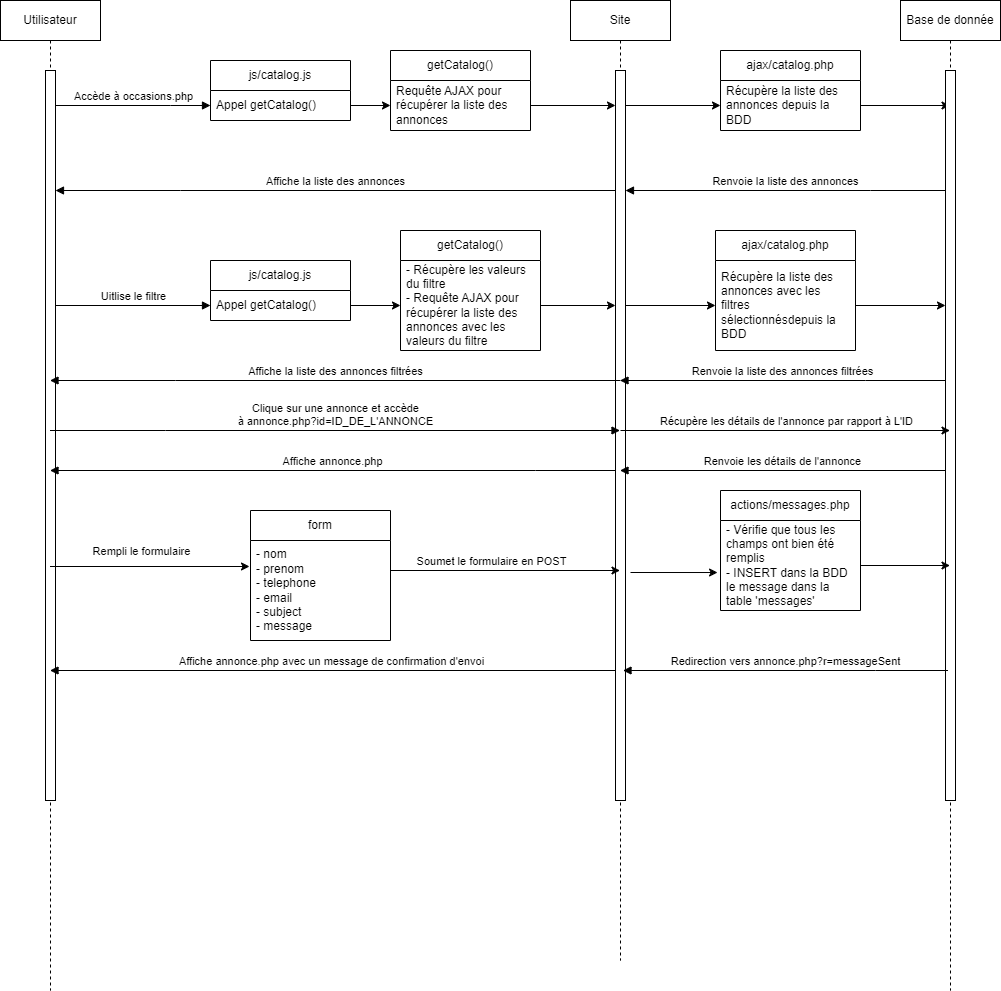

The diagram above was exported from draw.io. Its source (the exported page's mxGraphModel, read from the mxfile embedded in the PNG):
<mxGraphModel dx="1434" dy="844" grid="1" gridSize="10" guides="1" tooltips="1" connect="1" arrows="1" fold="1" page="1" pageScale="1" pageWidth="2339" pageHeight="3300" math="0" shadow="0">
  <root>
    <mxCell id="0" />
    <mxCell id="1" parent="0" />
    <mxCell id="aM9ryv3xv72pqoxQDRHE-1" value="Utilisateur" style="shape=umlLifeline;perimeter=lifelinePerimeter;whiteSpace=wrap;html=1;container=0;dropTarget=0;collapsible=0;recursiveResize=0;outlineConnect=0;portConstraint=eastwest;newEdgeStyle={&quot;edgeStyle&quot;:&quot;elbowEdgeStyle&quot;,&quot;elbow&quot;:&quot;vertical&quot;,&quot;curved&quot;:0,&quot;rounded&quot;:0};" parent="1" vertex="1">
      <mxGeometry x="10" y="20" width="100" height="990" as="geometry" />
    </mxCell>
    <mxCell id="aM9ryv3xv72pqoxQDRHE-2" value="" style="html=1;points=[];perimeter=orthogonalPerimeter;outlineConnect=0;targetShapes=umlLifeline;portConstraint=eastwest;newEdgeStyle={&quot;edgeStyle&quot;:&quot;elbowEdgeStyle&quot;,&quot;elbow&quot;:&quot;vertical&quot;,&quot;curved&quot;:0,&quot;rounded&quot;:0};" parent="aM9ryv3xv72pqoxQDRHE-1" vertex="1">
      <mxGeometry x="45" y="70" width="10" height="730" as="geometry" />
    </mxCell>
    <mxCell id="aM9ryv3xv72pqoxQDRHE-5" value="Site" style="shape=umlLifeline;perimeter=lifelinePerimeter;whiteSpace=wrap;html=1;container=0;dropTarget=0;collapsible=0;recursiveResize=0;outlineConnect=0;portConstraint=eastwest;newEdgeStyle={&quot;edgeStyle&quot;:&quot;elbowEdgeStyle&quot;,&quot;elbow&quot;:&quot;vertical&quot;,&quot;curved&quot;:0,&quot;rounded&quot;:0};" parent="1" vertex="1">
      <mxGeometry x="580" y="20" width="100" height="960" as="geometry" />
    </mxCell>
    <mxCell id="aM9ryv3xv72pqoxQDRHE-6" value="" style="html=1;points=[];perimeter=orthogonalPerimeter;outlineConnect=0;targetShapes=umlLifeline;portConstraint=eastwest;newEdgeStyle={&quot;edgeStyle&quot;:&quot;elbowEdgeStyle&quot;,&quot;elbow&quot;:&quot;vertical&quot;,&quot;curved&quot;:0,&quot;rounded&quot;:0};" parent="aM9ryv3xv72pqoxQDRHE-5" vertex="1">
      <mxGeometry x="45" y="70" width="10" height="730" as="geometry" />
    </mxCell>
    <mxCell id="aM9ryv3xv72pqoxQDRHE-7" value="Accède à occasions.php" style="html=1;verticalAlign=bottom;endArrow=block;edgeStyle=elbowEdgeStyle;elbow=vertical;curved=0;rounded=0;entryX=0;entryY=0.5;entryDx=0;entryDy=0;" parent="1" source="aM9ryv3xv72pqoxQDRHE-2" target="ao-TueikX9yM-2GriiFa-4" edge="1">
      <mxGeometry relative="1" as="geometry">
        <mxPoint x="195" y="130" as="sourcePoint" />
        <Array as="points">
          <mxPoint x="180" y="125" />
        </Array>
        <mxPoint x="250" y="120" as="targetPoint" />
        <mxPoint as="offset" />
      </mxGeometry>
    </mxCell>
    <mxCell id="aM9ryv3xv72pqoxQDRHE-9" value="Affiche la liste des annonces" style="html=1;verticalAlign=bottom;endArrow=block;edgeStyle=elbowEdgeStyle;elbow=horizontal;curved=0;rounded=0;" parent="1" source="aM9ryv3xv72pqoxQDRHE-6" target="aM9ryv3xv72pqoxQDRHE-2" edge="1">
      <mxGeometry relative="1" as="geometry">
        <mxPoint x="765" y="210" as="sourcePoint" />
        <Array as="points">
          <mxPoint x="190" y="210" />
        </Array>
        <mxPoint x="100" y="210" as="targetPoint" />
      </mxGeometry>
    </mxCell>
    <mxCell id="ao-TueikX9yM-2GriiFa-3" value="js/catalog.js" style="swimlane;fontStyle=0;childLayout=stackLayout;horizontal=1;startSize=30;horizontalStack=0;resizeParent=1;resizeParentMax=0;resizeLast=0;collapsible=1;marginBottom=0;whiteSpace=wrap;html=1;" vertex="1" parent="1">
      <mxGeometry x="220" y="80" width="140" height="60" as="geometry" />
    </mxCell>
    <mxCell id="ao-TueikX9yM-2GriiFa-4" value="Appel getCatalog()" style="text;strokeColor=none;fillColor=none;align=left;verticalAlign=middle;spacingLeft=4;spacingRight=4;overflow=hidden;points=[[0,0.5],[1,0.5]];portConstraint=eastwest;rotatable=0;whiteSpace=wrap;html=1;" vertex="1" parent="ao-TueikX9yM-2GriiFa-3">
      <mxGeometry y="30" width="140" height="30" as="geometry" />
    </mxCell>
    <mxCell id="ao-TueikX9yM-2GriiFa-7" value="getCatalog()" style="swimlane;fontStyle=0;childLayout=stackLayout;horizontal=1;startSize=30;horizontalStack=0;resizeParent=1;resizeParentMax=0;resizeLast=0;collapsible=1;marginBottom=0;whiteSpace=wrap;html=1;" vertex="1" parent="1">
      <mxGeometry x="400" y="70" width="140" height="80" as="geometry" />
    </mxCell>
    <mxCell id="ao-TueikX9yM-2GriiFa-8" value="Requête AJAX pour récupérer la liste des annonces" style="text;strokeColor=none;fillColor=none;align=left;verticalAlign=middle;spacingLeft=4;spacingRight=4;overflow=hidden;points=[[0,0.5],[1,0.5]];portConstraint=eastwest;rotatable=0;whiteSpace=wrap;html=1;" vertex="1" parent="ao-TueikX9yM-2GriiFa-7">
      <mxGeometry y="30" width="140" height="50" as="geometry" />
    </mxCell>
    <mxCell id="ao-TueikX9yM-2GriiFa-10" value="" style="endArrow=classic;html=1;rounded=0;exitX=1;exitY=0.5;exitDx=0;exitDy=0;entryX=0;entryY=0.5;entryDx=0;entryDy=0;" edge="1" parent="1" source="ao-TueikX9yM-2GriiFa-4" target="ao-TueikX9yM-2GriiFa-8">
      <mxGeometry width="50" height="50" relative="1" as="geometry">
        <mxPoint x="400" y="460" as="sourcePoint" />
        <mxPoint x="450" y="410" as="targetPoint" />
      </mxGeometry>
    </mxCell>
    <mxCell id="ao-TueikX9yM-2GriiFa-11" value="ajax/catalog.php" style="swimlane;fontStyle=0;childLayout=stackLayout;horizontal=1;startSize=30;horizontalStack=0;resizeParent=1;resizeParentMax=0;resizeLast=0;collapsible=1;marginBottom=0;whiteSpace=wrap;html=1;" vertex="1" parent="1">
      <mxGeometry x="730" y="70" width="140" height="80" as="geometry" />
    </mxCell>
    <mxCell id="ao-TueikX9yM-2GriiFa-12" value="Récupère la liste des annonces depuis la BDD" style="text;strokeColor=none;fillColor=none;align=left;verticalAlign=middle;spacingLeft=4;spacingRight=4;overflow=hidden;points=[[0,0.5],[1,0.5]];portConstraint=eastwest;rotatable=0;whiteSpace=wrap;html=1;" vertex="1" parent="ao-TueikX9yM-2GriiFa-11">
      <mxGeometry y="30" width="140" height="50" as="geometry" />
    </mxCell>
    <mxCell id="ao-TueikX9yM-2GriiFa-13" value="" style="endArrow=classic;html=1;rounded=0;exitX=1;exitY=0.5;exitDx=0;exitDy=0;" edge="1" parent="1" source="ao-TueikX9yM-2GriiFa-12" target="ao-TueikX9yM-2GriiFa-15">
      <mxGeometry width="50" height="50" relative="1" as="geometry">
        <mxPoint x="400" y="460" as="sourcePoint" />
        <mxPoint x="1180" y="125" as="targetPoint" />
      </mxGeometry>
    </mxCell>
    <mxCell id="ao-TueikX9yM-2GriiFa-14" value="" style="endArrow=classic;html=1;rounded=0;exitX=1;exitY=0.5;exitDx=0;exitDy=0;" edge="1" parent="1" source="ao-TueikX9yM-2GriiFa-8" target="aM9ryv3xv72pqoxQDRHE-6">
      <mxGeometry width="50" height="50" relative="1" as="geometry">
        <mxPoint x="400" y="460" as="sourcePoint" />
        <mxPoint x="450" y="410" as="targetPoint" />
      </mxGeometry>
    </mxCell>
    <mxCell id="ao-TueikX9yM-2GriiFa-15" value="Base de donnée" style="shape=umlLifeline;perimeter=lifelinePerimeter;whiteSpace=wrap;html=1;container=0;dropTarget=0;collapsible=0;recursiveResize=0;outlineConnect=0;portConstraint=eastwest;newEdgeStyle={&quot;edgeStyle&quot;:&quot;elbowEdgeStyle&quot;,&quot;elbow&quot;:&quot;vertical&quot;,&quot;curved&quot;:0,&quot;rounded&quot;:0};" vertex="1" parent="1">
      <mxGeometry x="910" y="20" width="100" height="990" as="geometry" />
    </mxCell>
    <mxCell id="ao-TueikX9yM-2GriiFa-16" value="" style="html=1;points=[];perimeter=orthogonalPerimeter;outlineConnect=0;targetShapes=umlLifeline;portConstraint=eastwest;newEdgeStyle={&quot;edgeStyle&quot;:&quot;elbowEdgeStyle&quot;,&quot;elbow&quot;:&quot;vertical&quot;,&quot;curved&quot;:0,&quot;rounded&quot;:0};" vertex="1" parent="ao-TueikX9yM-2GriiFa-15">
      <mxGeometry x="45" y="70" width="10" height="730" as="geometry" />
    </mxCell>
    <mxCell id="ao-TueikX9yM-2GriiFa-17" value="" style="endArrow=classic;html=1;rounded=0;entryX=0;entryY=0.5;entryDx=0;entryDy=0;" edge="1" parent="1" source="aM9ryv3xv72pqoxQDRHE-6" target="ao-TueikX9yM-2GriiFa-12">
      <mxGeometry width="50" height="50" relative="1" as="geometry">
        <mxPoint x="730" y="360" as="sourcePoint" />
        <mxPoint x="780" y="310" as="targetPoint" />
      </mxGeometry>
    </mxCell>
    <mxCell id="ao-TueikX9yM-2GriiFa-18" value="Renvoie la liste des annonces" style="html=1;verticalAlign=bottom;endArrow=block;edgeStyle=elbowEdgeStyle;elbow=horizontal;curved=0;rounded=0;" edge="1" parent="1" source="ao-TueikX9yM-2GriiFa-16" target="aM9ryv3xv72pqoxQDRHE-6">
      <mxGeometry relative="1" as="geometry">
        <mxPoint x="1190" y="210" as="sourcePoint" />
        <Array as="points">
          <mxPoint x="880" y="210" />
        </Array>
        <mxPoint x="790" y="210" as="targetPoint" />
      </mxGeometry>
    </mxCell>
    <mxCell id="ao-TueikX9yM-2GriiFa-20" value="Uitlise le filtre" style="html=1;verticalAlign=bottom;endArrow=block;edgeStyle=elbowEdgeStyle;elbow=vertical;curved=0;rounded=0;entryX=0;entryY=0.5;entryDx=0;entryDy=0;" edge="1" parent="1" target="ao-TueikX9yM-2GriiFa-22" source="aM9ryv3xv72pqoxQDRHE-2">
      <mxGeometry relative="1" as="geometry">
        <mxPoint x="70" y="280" as="sourcePoint" />
        <Array as="points" />
        <mxPoint x="255" y="280" as="targetPoint" />
        <mxPoint as="offset" />
      </mxGeometry>
    </mxCell>
    <mxCell id="ao-TueikX9yM-2GriiFa-21" value="js/catalog.js" style="swimlane;fontStyle=0;childLayout=stackLayout;horizontal=1;startSize=30;horizontalStack=0;resizeParent=1;resizeParentMax=0;resizeLast=0;collapsible=1;marginBottom=0;whiteSpace=wrap;html=1;" vertex="1" parent="1">
      <mxGeometry x="220" y="280" width="140" height="60" as="geometry" />
    </mxCell>
    <mxCell id="ao-TueikX9yM-2GriiFa-22" value="Appel getCatalog()" style="text;strokeColor=none;fillColor=none;align=left;verticalAlign=middle;spacingLeft=4;spacingRight=4;overflow=hidden;points=[[0,0.5],[1,0.5]];portConstraint=eastwest;rotatable=0;whiteSpace=wrap;html=1;" vertex="1" parent="ao-TueikX9yM-2GriiFa-21">
      <mxGeometry y="30" width="140" height="30" as="geometry" />
    </mxCell>
    <mxCell id="ao-TueikX9yM-2GriiFa-23" value="getCatalog()" style="swimlane;fontStyle=0;childLayout=stackLayout;horizontal=1;startSize=30;horizontalStack=0;resizeParent=1;resizeParentMax=0;resizeLast=0;collapsible=1;marginBottom=0;whiteSpace=wrap;html=1;" vertex="1" parent="1">
      <mxGeometry x="410" y="250" width="140" height="120" as="geometry" />
    </mxCell>
    <mxCell id="ao-TueikX9yM-2GriiFa-24" value="- Récupère les valeurs du filtre&lt;br&gt;- Requête AJAX pour récupérer la liste des annonces avec les valeurs du filtre" style="text;strokeColor=none;fillColor=none;align=left;verticalAlign=middle;spacingLeft=4;spacingRight=4;overflow=hidden;points=[[0,0.5],[1,0.5]];portConstraint=eastwest;rotatable=0;whiteSpace=wrap;html=1;" vertex="1" parent="ao-TueikX9yM-2GriiFa-23">
      <mxGeometry y="30" width="140" height="90" as="geometry" />
    </mxCell>
    <mxCell id="ao-TueikX9yM-2GriiFa-25" value="" style="endArrow=classic;html=1;rounded=0;exitX=1;exitY=0.5;exitDx=0;exitDy=0;entryX=0;entryY=0.5;entryDx=0;entryDy=0;" edge="1" parent="1" source="ao-TueikX9yM-2GriiFa-22" target="ao-TueikX9yM-2GriiFa-24">
      <mxGeometry width="50" height="50" relative="1" as="geometry">
        <mxPoint x="405" y="620" as="sourcePoint" />
        <mxPoint x="455" y="570" as="targetPoint" />
      </mxGeometry>
    </mxCell>
    <mxCell id="ao-TueikX9yM-2GriiFa-26" value="" style="endArrow=classic;html=1;rounded=0;exitX=1;exitY=0.5;exitDx=0;exitDy=0;" edge="1" parent="1" source="ao-TueikX9yM-2GriiFa-24" target="aM9ryv3xv72pqoxQDRHE-6">
      <mxGeometry width="50" height="50" relative="1" as="geometry">
        <mxPoint x="405" y="620" as="sourcePoint" />
        <mxPoint x="620" y="285" as="targetPoint" />
      </mxGeometry>
    </mxCell>
    <mxCell id="ao-TueikX9yM-2GriiFa-27" value="ajax/catalog.php" style="swimlane;fontStyle=0;childLayout=stackLayout;horizontal=1;startSize=30;horizontalStack=0;resizeParent=1;resizeParentMax=0;resizeLast=0;collapsible=1;marginBottom=0;whiteSpace=wrap;html=1;" vertex="1" parent="1">
      <mxGeometry x="725" y="250" width="140" height="120" as="geometry" />
    </mxCell>
    <mxCell id="ao-TueikX9yM-2GriiFa-28" value="Récupère la liste des annonces avec les filtres sélectionnésdepuis la BDD" style="text;strokeColor=none;fillColor=none;align=left;verticalAlign=middle;spacingLeft=4;spacingRight=4;overflow=hidden;points=[[0,0.5],[1,0.5]];portConstraint=eastwest;rotatable=0;whiteSpace=wrap;html=1;" vertex="1" parent="ao-TueikX9yM-2GriiFa-27">
      <mxGeometry y="30" width="140" height="90" as="geometry" />
    </mxCell>
    <mxCell id="ao-TueikX9yM-2GriiFa-29" value="" style="endArrow=classic;html=1;rounded=0;exitX=1;exitY=0.5;exitDx=0;exitDy=0;" edge="1" parent="1" source="ao-TueikX9yM-2GriiFa-28" target="ao-TueikX9yM-2GriiFa-16">
      <mxGeometry width="50" height="50" relative="1" as="geometry">
        <mxPoint x="395" y="640" as="sourcePoint" />
        <mxPoint x="955" y="305" as="targetPoint" />
      </mxGeometry>
    </mxCell>
    <mxCell id="ao-TueikX9yM-2GriiFa-30" value="" style="endArrow=classic;html=1;rounded=0;entryX=0;entryY=0.5;entryDx=0;entryDy=0;" edge="1" parent="1" target="ao-TueikX9yM-2GriiFa-28" source="aM9ryv3xv72pqoxQDRHE-6">
      <mxGeometry width="50" height="50" relative="1" as="geometry">
        <mxPoint x="630" y="305" as="sourcePoint" />
        <mxPoint x="775" y="490" as="targetPoint" />
      </mxGeometry>
    </mxCell>
    <mxCell id="ao-TueikX9yM-2GriiFa-31" value="Affiche la liste des annonces filtrées" style="html=1;verticalAlign=bottom;endArrow=block;edgeStyle=elbowEdgeStyle;elbow=horizontal;curved=0;rounded=0;" edge="1" parent="1" target="aM9ryv3xv72pqoxQDRHE-1">
      <mxGeometry relative="1" as="geometry">
        <mxPoint x="630" y="400" as="sourcePoint" />
        <Array as="points">
          <mxPoint x="185" y="400" />
        </Array>
        <mxPoint x="90" y="400" as="targetPoint" />
      </mxGeometry>
    </mxCell>
    <mxCell id="ao-TueikX9yM-2GriiFa-32" value="Renvoie la liste des annonces filtrées" style="html=1;verticalAlign=bottom;endArrow=block;edgeStyle=elbowEdgeStyle;elbow=horizontal;curved=0;rounded=0;" edge="1" parent="1" source="ao-TueikX9yM-2GriiFa-16" target="aM9ryv3xv72pqoxQDRHE-5">
      <mxGeometry x="0.0015" relative="1" as="geometry">
        <mxPoint x="950" y="400" as="sourcePoint" />
        <Array as="points">
          <mxPoint x="875" y="400" />
        </Array>
        <mxPoint x="660" y="400" as="targetPoint" />
        <mxPoint as="offset" />
      </mxGeometry>
    </mxCell>
    <mxCell id="ao-TueikX9yM-2GriiFa-34" value="Clique sur une annonce et accède &lt;br&gt;à annonce.php?id=ID_DE_L'ANNONCE" style="html=1;verticalAlign=bottom;endArrow=block;edgeStyle=elbowEdgeStyle;elbow=vertical;curved=0;rounded=0;" edge="1" parent="1" source="aM9ryv3xv72pqoxQDRHE-1" target="aM9ryv3xv72pqoxQDRHE-5">
      <mxGeometry relative="1" as="geometry">
        <mxPoint x="90" y="450" as="sourcePoint" />
        <Array as="points">
          <mxPoint x="175" y="450" />
        </Array>
        <mxPoint x="440" y="450" as="targetPoint" />
        <mxPoint as="offset" />
      </mxGeometry>
    </mxCell>
    <mxCell id="ao-TueikX9yM-2GriiFa-35" value="Renvoie les détails de l'annonce" style="html=1;verticalAlign=bottom;endArrow=block;edgeStyle=elbowEdgeStyle;elbow=horizontal;curved=0;rounded=0;" edge="1" parent="1" source="ao-TueikX9yM-2GriiFa-16" target="aM9ryv3xv72pqoxQDRHE-5">
      <mxGeometry x="0.0015" relative="1" as="geometry">
        <mxPoint x="950" y="490" as="sourcePoint" />
        <Array as="points">
          <mxPoint x="882.5" y="490" />
        </Array>
        <mxPoint x="660" y="490" as="targetPoint" />
        <mxPoint as="offset" />
      </mxGeometry>
    </mxCell>
    <mxCell id="ao-TueikX9yM-2GriiFa-39" value="" style="endArrow=classic;html=1;rounded=0;" edge="1" parent="1" target="ao-TueikX9yM-2GriiFa-15">
      <mxGeometry width="50" height="50" relative="1" as="geometry">
        <mxPoint x="630" y="450" as="sourcePoint" />
        <mxPoint x="730.5" y="450" as="targetPoint" />
      </mxGeometry>
    </mxCell>
    <mxCell id="ao-TueikX9yM-2GriiFa-42" value="Récupère les détails de l'annonce par rapport à L'ID" style="edgeLabel;html=1;align=center;verticalAlign=middle;resizable=0;points=[];" vertex="1" connectable="0" parent="ao-TueikX9yM-2GriiFa-39">
      <mxGeometry x="-0.0046" y="-1" relative="1" as="geometry">
        <mxPoint x="1" y="-11" as="offset" />
      </mxGeometry>
    </mxCell>
    <mxCell id="ao-TueikX9yM-2GriiFa-43" value="Affiche annonce.php" style="html=1;verticalAlign=bottom;endArrow=block;edgeStyle=elbowEdgeStyle;elbow=horizontal;curved=0;rounded=0;" edge="1" parent="1" target="aM9ryv3xv72pqoxQDRHE-1">
      <mxGeometry x="0.0015" relative="1" as="geometry">
        <mxPoint x="625" y="490" as="sourcePoint" />
        <Array as="points">
          <mxPoint x="545" y="490" />
        </Array>
        <mxPoint x="300" y="490" as="targetPoint" />
        <mxPoint as="offset" />
      </mxGeometry>
    </mxCell>
    <mxCell id="ao-TueikX9yM-2GriiFa-44" value="form" style="swimlane;fontStyle=0;childLayout=stackLayout;horizontal=1;startSize=30;horizontalStack=0;resizeParent=1;resizeParentMax=0;resizeLast=0;collapsible=1;marginBottom=0;whiteSpace=wrap;html=1;" vertex="1" parent="1">
      <mxGeometry x="260" y="530" width="140" height="130" as="geometry" />
    </mxCell>
    <mxCell id="ao-TueikX9yM-2GriiFa-45" value="- nom&lt;br&gt;- prenom&lt;br&gt;- telephone&lt;br&gt;- email&lt;br&gt;- subject&lt;br&gt;- message" style="text;strokeColor=none;fillColor=none;align=left;verticalAlign=middle;spacingLeft=4;spacingRight=4;overflow=hidden;points=[[0,0.5],[1,0.5]];portConstraint=eastwest;rotatable=0;whiteSpace=wrap;html=1;" vertex="1" parent="ao-TueikX9yM-2GriiFa-44">
      <mxGeometry y="30" width="140" height="100" as="geometry" />
    </mxCell>
    <mxCell id="ao-TueikX9yM-2GriiFa-48" value="" style="endArrow=classic;html=1;rounded=0;entryX=-0.007;entryY=0.26;entryDx=0;entryDy=0;entryPerimeter=0;" edge="1" parent="1" source="aM9ryv3xv72pqoxQDRHE-1" target="ao-TueikX9yM-2GriiFa-45">
      <mxGeometry width="50" height="50" relative="1" as="geometry">
        <mxPoint x="120" y="590" as="sourcePoint" />
        <mxPoint x="270" y="550" as="targetPoint" />
      </mxGeometry>
    </mxCell>
    <mxCell id="ao-TueikX9yM-2GriiFa-50" value="Rempli le formulaire" style="edgeLabel;html=1;align=center;verticalAlign=middle;resizable=0;points=[];" vertex="1" connectable="0" parent="ao-TueikX9yM-2GriiFa-48">
      <mxGeometry x="-0.2933" y="-5" relative="1" as="geometry">
        <mxPoint x="20" y="-21" as="offset" />
      </mxGeometry>
    </mxCell>
    <mxCell id="ao-TueikX9yM-2GriiFa-49" value="" style="endArrow=classic;html=1;rounded=0;" edge="1" parent="1" target="aM9ryv3xv72pqoxQDRHE-5">
      <mxGeometry width="50" height="50" relative="1" as="geometry">
        <mxPoint x="400" y="590" as="sourcePoint" />
        <mxPoint x="680" y="410" as="targetPoint" />
      </mxGeometry>
    </mxCell>
    <mxCell id="ao-TueikX9yM-2GriiFa-51" value="Soumet le formulaire en POST" style="edgeLabel;html=1;align=center;verticalAlign=middle;resizable=0;points=[];" vertex="1" connectable="0" parent="1">
      <mxGeometry x="500" y="580" as="geometry" />
    </mxCell>
    <mxCell id="ao-TueikX9yM-2GriiFa-52" value="" style="endArrow=classic;html=1;rounded=0;entryX=-0.021;entryY=0.578;entryDx=0;entryDy=0;entryPerimeter=0;" edge="1" target="ao-TueikX9yM-2GriiFa-55" parent="1">
      <mxGeometry width="50" height="50" relative="1" as="geometry">
        <mxPoint x="640" y="592" as="sourcePoint" />
        <mxPoint x="777.75" y="780" as="targetPoint" />
      </mxGeometry>
    </mxCell>
    <mxCell id="ao-TueikX9yM-2GriiFa-53" value="" style="endArrow=classic;html=1;rounded=0;exitX=1;exitY=0.5;exitDx=0;exitDy=0;" edge="1" source="ao-TueikX9yM-2GriiFa-55" parent="1" target="ao-TueikX9yM-2GriiFa-15">
      <mxGeometry width="50" height="50" relative="1" as="geometry">
        <mxPoint x="397.75" y="930" as="sourcePoint" />
        <mxPoint x="957.75" y="595" as="targetPoint" />
      </mxGeometry>
    </mxCell>
    <mxCell id="ao-TueikX9yM-2GriiFa-54" value="actions/messages.php" style="swimlane;fontStyle=0;childLayout=stackLayout;horizontal=1;startSize=30;horizontalStack=0;resizeParent=1;resizeParentMax=0;resizeLast=0;collapsible=1;marginBottom=0;whiteSpace=wrap;html=1;" vertex="1" parent="1">
      <mxGeometry x="730" y="510" width="140" height="120" as="geometry" />
    </mxCell>
    <mxCell id="ao-TueikX9yM-2GriiFa-55" value="- Vérifie que tous les champs ont bien été remplis&lt;br&gt;- INSERT dans la BDD le message dans la table 'messages'" style="text;strokeColor=none;fillColor=none;align=left;verticalAlign=middle;spacingLeft=4;spacingRight=4;overflow=hidden;points=[[0,0.5],[1,0.5]];portConstraint=eastwest;rotatable=0;whiteSpace=wrap;html=1;" vertex="1" parent="ao-TueikX9yM-2GriiFa-54">
      <mxGeometry y="30" width="140" height="90" as="geometry" />
    </mxCell>
    <mxCell id="ao-TueikX9yM-2GriiFa-57" value="Redirection vers annonce.php?r=messageSent" style="html=1;verticalAlign=bottom;endArrow=block;edgeStyle=elbowEdgeStyle;elbow=horizontal;curved=0;rounded=0;" edge="1" parent="1">
      <mxGeometry x="0.0031" relative="1" as="geometry">
        <mxPoint x="957.5" y="690" as="sourcePoint" />
        <Array as="points">
          <mxPoint x="885" y="690" />
        </Array>
        <mxPoint x="632.5" y="690" as="targetPoint" />
        <mxPoint as="offset" />
      </mxGeometry>
    </mxCell>
    <mxCell id="ao-TueikX9yM-2GriiFa-59" value="Affiche annonce.php avec un message de confirmation d'envoi" style="html=1;verticalAlign=bottom;endArrow=block;edgeStyle=elbowEdgeStyle;elbow=horizontal;curved=0;rounded=0;" edge="1" parent="1" target="aM9ryv3xv72pqoxQDRHE-1">
      <mxGeometry x="0.0031" relative="1" as="geometry">
        <mxPoint x="625" y="690" as="sourcePoint" />
        <Array as="points">
          <mxPoint x="552.5" y="690" />
        </Array>
        <mxPoint x="300" y="690" as="targetPoint" />
        <mxPoint as="offset" />
      </mxGeometry>
    </mxCell>
  </root>
</mxGraphModel>